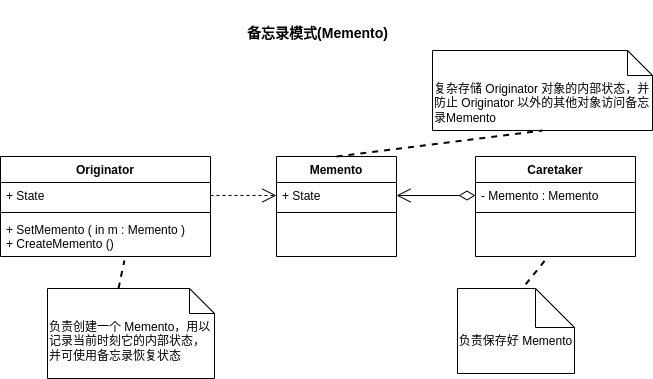

The diagram above was exported from draw.io. Its source (the exported page's mxGraphModel, read from the mxfile embedded in the PNG):
<mxGraphModel dx="820" dy="447" grid="1" gridSize="10" guides="1" tooltips="1" connect="1" arrows="1" fold="1" page="1" pageScale="1" pageWidth="827" pageHeight="1169" math="0" shadow="0">
  <root>
    <mxCell id="0" />
    <mxCell id="1" parent="0" />
    <mxCell id="8siiF3EICF2UWztWHYVN-1" value="Originator" style="swimlane;fontStyle=1;align=center;verticalAlign=top;childLayout=stackLayout;horizontal=1;startSize=26;horizontalStack=0;resizeParent=1;resizeParentMax=0;resizeLast=0;collapsible=1;marginBottom=0;whiteSpace=wrap;html=1;" vertex="1" parent="1">
      <mxGeometry x="58" y="226" width="210" height="100" as="geometry" />
    </mxCell>
    <mxCell id="8siiF3EICF2UWztWHYVN-2" value="+ State" style="text;strokeColor=none;fillColor=none;align=left;verticalAlign=top;spacingLeft=4;spacingRight=4;overflow=hidden;rotatable=0;points=[[0,0.5],[1,0.5]];portConstraint=eastwest;whiteSpace=wrap;html=1;" vertex="1" parent="8siiF3EICF2UWztWHYVN-1">
      <mxGeometry y="26" width="210" height="26" as="geometry" />
    </mxCell>
    <mxCell id="8siiF3EICF2UWztWHYVN-3" value="" style="line;strokeWidth=1;fillColor=none;align=left;verticalAlign=middle;spacingTop=-1;spacingLeft=3;spacingRight=3;rotatable=0;labelPosition=right;points=[];portConstraint=eastwest;strokeColor=inherit;" vertex="1" parent="8siiF3EICF2UWztWHYVN-1">
      <mxGeometry y="52" width="210" height="8" as="geometry" />
    </mxCell>
    <mxCell id="8siiF3EICF2UWztWHYVN-4" value="+ SetMemento ( in m : Memento )&lt;br&gt;+ CreateMemento ()" style="text;strokeColor=none;fillColor=none;align=left;verticalAlign=top;spacingLeft=4;spacingRight=4;overflow=hidden;rotatable=0;points=[[0,0.5],[1,0.5]];portConstraint=eastwest;whiteSpace=wrap;html=1;" vertex="1" parent="8siiF3EICF2UWztWHYVN-1">
      <mxGeometry y="60" width="210" height="40" as="geometry" />
    </mxCell>
    <mxCell id="8siiF3EICF2UWztWHYVN-13" value="Memento" style="swimlane;fontStyle=1;align=center;verticalAlign=top;childLayout=stackLayout;horizontal=1;startSize=26;horizontalStack=0;resizeParent=1;resizeParentMax=0;resizeLast=0;collapsible=1;marginBottom=0;whiteSpace=wrap;html=1;" vertex="1" parent="1">
      <mxGeometry x="334" y="226" width="120" height="100" as="geometry" />
    </mxCell>
    <mxCell id="8siiF3EICF2UWztWHYVN-14" value="+ State" style="text;strokeColor=none;fillColor=none;align=left;verticalAlign=top;spacingLeft=4;spacingRight=4;overflow=hidden;rotatable=0;points=[[0,0.5],[1,0.5]];portConstraint=eastwest;whiteSpace=wrap;html=1;" vertex="1" parent="8siiF3EICF2UWztWHYVN-13">
      <mxGeometry y="26" width="120" height="26" as="geometry" />
    </mxCell>
    <mxCell id="8siiF3EICF2UWztWHYVN-15" value="" style="line;strokeWidth=1;fillColor=none;align=left;verticalAlign=middle;spacingTop=-1;spacingLeft=3;spacingRight=3;rotatable=0;labelPosition=right;points=[];portConstraint=eastwest;strokeColor=inherit;" vertex="1" parent="8siiF3EICF2UWztWHYVN-13">
      <mxGeometry y="52" width="120" height="8" as="geometry" />
    </mxCell>
    <mxCell id="8siiF3EICF2UWztWHYVN-16" value="&amp;nbsp;" style="text;strokeColor=none;fillColor=none;align=left;verticalAlign=top;spacingLeft=4;spacingRight=4;overflow=hidden;rotatable=0;points=[[0,0.5],[1,0.5]];portConstraint=eastwest;whiteSpace=wrap;html=1;" vertex="1" parent="8siiF3EICF2UWztWHYVN-13">
      <mxGeometry y="60" width="120" height="40" as="geometry" />
    </mxCell>
    <mxCell id="8siiF3EICF2UWztWHYVN-17" value="Caretaker" style="swimlane;fontStyle=1;align=center;verticalAlign=top;childLayout=stackLayout;horizontal=1;startSize=26;horizontalStack=0;resizeParent=1;resizeParentMax=0;resizeLast=0;collapsible=1;marginBottom=0;whiteSpace=wrap;html=1;" vertex="1" parent="1">
      <mxGeometry x="533" y="226" width="160" height="100" as="geometry" />
    </mxCell>
    <mxCell id="8siiF3EICF2UWztWHYVN-18" value="- Memento : Memento&amp;nbsp;" style="text;strokeColor=none;fillColor=none;align=left;verticalAlign=top;spacingLeft=4;spacingRight=4;overflow=hidden;rotatable=0;points=[[0,0.5],[1,0.5]];portConstraint=eastwest;whiteSpace=wrap;html=1;" vertex="1" parent="8siiF3EICF2UWztWHYVN-17">
      <mxGeometry y="26" width="160" height="26" as="geometry" />
    </mxCell>
    <mxCell id="8siiF3EICF2UWztWHYVN-19" value="" style="line;strokeWidth=1;fillColor=none;align=left;verticalAlign=middle;spacingTop=-1;spacingLeft=3;spacingRight=3;rotatable=0;labelPosition=right;points=[];portConstraint=eastwest;strokeColor=inherit;" vertex="1" parent="8siiF3EICF2UWztWHYVN-17">
      <mxGeometry y="52" width="160" height="8" as="geometry" />
    </mxCell>
    <mxCell id="8siiF3EICF2UWztWHYVN-20" value="&amp;nbsp;" style="text;strokeColor=none;fillColor=none;align=left;verticalAlign=top;spacingLeft=4;spacingRight=4;overflow=hidden;rotatable=0;points=[[0,0.5],[1,0.5]];portConstraint=eastwest;whiteSpace=wrap;html=1;" vertex="1" parent="8siiF3EICF2UWztWHYVN-17">
      <mxGeometry y="60" width="160" height="40" as="geometry" />
    </mxCell>
    <mxCell id="8siiF3EICF2UWztWHYVN-21" style="edgeStyle=orthogonalEdgeStyle;rounded=0;orthogonalLoop=1;jettySize=auto;html=1;exitX=1;exitY=0.5;exitDx=0;exitDy=0;entryX=0;entryY=0.5;entryDx=0;entryDy=0;endArrow=open;endFill=0;endSize=12;dashed=1;" edge="1" parent="1" source="8siiF3EICF2UWztWHYVN-2" target="8siiF3EICF2UWztWHYVN-14">
      <mxGeometry relative="1" as="geometry" />
    </mxCell>
    <mxCell id="8siiF3EICF2UWztWHYVN-25" value="" style="endArrow=open;html=1;endSize=12;startArrow=diamondThin;startSize=14;startFill=0;edgeStyle=orthogonalEdgeStyle;align=left;verticalAlign=bottom;rounded=0;entryX=1;entryY=0.5;entryDx=0;entryDy=0;exitX=0;exitY=0.5;exitDx=0;exitDy=0;" edge="1" parent="1" source="8siiF3EICF2UWztWHYVN-18" target="8siiF3EICF2UWztWHYVN-14">
      <mxGeometry x="-1" y="3" relative="1" as="geometry">
        <mxPoint x="334" y="380" as="sourcePoint" />
        <mxPoint x="494" y="380" as="targetPoint" />
        <mxPoint as="offset" />
      </mxGeometry>
    </mxCell>
    <mxCell id="8siiF3EICF2UWztWHYVN-26" value="复杂存储 Originator 对象的内部状态，并防止 Originator 以外的其他对象访问备忘录Memento" style="shape=note2;boundedLbl=1;whiteSpace=wrap;html=1;size=25;verticalAlign=top;align=left;" vertex="1" parent="1">
      <mxGeometry x="490" y="120" width="220" height="80" as="geometry" />
    </mxCell>
    <mxCell id="8siiF3EICF2UWztWHYVN-27" value="负责创建一个&amp;nbsp;Memento，用以记录当前时刻它的内部状态，并可使用备忘录恢复状态" style="shape=note2;boundedLbl=1;whiteSpace=wrap;html=1;size=25;verticalAlign=top;align=left;" vertex="1" parent="1">
      <mxGeometry x="105" y="358" width="167" height="90" as="geometry" />
    </mxCell>
    <mxCell id="8siiF3EICF2UWztWHYVN-28" value="负责保存好&amp;nbsp;Memento" style="shape=note2;boundedLbl=1;whiteSpace=wrap;html=1;size=39;verticalAlign=top;align=center;" vertex="1" parent="1">
      <mxGeometry x="515" y="358" width="117" height="85" as="geometry" />
    </mxCell>
    <mxCell id="8siiF3EICF2UWztWHYVN-29" value="" style="endArrow=none;dashed=1;html=1;rounded=0;strokeWidth=2;exitX=0;exitY=0;exitDx=71;exitDy=0;exitPerimeter=0;entryX=0.59;entryY=1.1;entryDx=0;entryDy=0;entryPerimeter=0;" edge="1" parent="1" source="8siiF3EICF2UWztWHYVN-27" target="8siiF3EICF2UWztWHYVN-4">
      <mxGeometry width="50" height="50" relative="1" as="geometry">
        <mxPoint x="310" y="410" as="sourcePoint" />
        <mxPoint x="360" y="360" as="targetPoint" />
      </mxGeometry>
    </mxCell>
    <mxCell id="8siiF3EICF2UWztWHYVN-30" value="" style="endArrow=none;dashed=1;html=1;rounded=0;strokeWidth=2;entryX=0.444;entryY=1.05;entryDx=0;entryDy=0;entryPerimeter=0;exitX=0.583;exitY=-0.05;exitDx=0;exitDy=0;exitPerimeter=0;" edge="1" parent="1" source="8siiF3EICF2UWztWHYVN-28" target="8siiF3EICF2UWztWHYVN-20">
      <mxGeometry width="50" height="50" relative="1" as="geometry">
        <mxPoint x="580" y="390" as="sourcePoint" />
        <mxPoint x="630" y="340" as="targetPoint" />
      </mxGeometry>
    </mxCell>
    <mxCell id="8siiF3EICF2UWztWHYVN-32" value="" style="endArrow=none;dashed=1;html=1;rounded=0;strokeWidth=2;exitX=0.5;exitY=0;exitDx=0;exitDy=0;entryX=0.5;entryY=1;entryDx=0;entryDy=0;entryPerimeter=0;" edge="1" parent="1" source="8siiF3EICF2UWztWHYVN-13" target="8siiF3EICF2UWztWHYVN-26">
      <mxGeometry width="50" height="50" relative="1" as="geometry">
        <mxPoint x="300" y="220" as="sourcePoint" />
        <mxPoint x="350" y="170" as="targetPoint" />
      </mxGeometry>
    </mxCell>
    <mxCell id="8siiF3EICF2UWztWHYVN-35" value="&lt;font style=&quot;font-size: 14px;&quot;&gt;备忘录模式(Memento)&lt;/font&gt;" style="text;align=center;fontStyle=1;verticalAlign=middle;spacingLeft=3;spacingRight=3;strokeColor=none;rotatable=0;points=[[0,0.5],[1,0.5]];portConstraint=eastwest;html=1;" vertex="1" parent="1">
      <mxGeometry x="290" y="70" width="170" height="66" as="geometry" />
    </mxCell>
  </root>
</mxGraphModel>